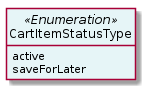

The diagram above was rendered by PlantUML. Its source (embedded in the PNG):
@startuml
hide circle
hide methods
hide stereotype
show <<Enumeration>> stereotype
skinparam class {
   BackgroundColor<<Enumeration>> #E6F5F7
   BackgroundColor<<Ref>> #FFFFE0
   BackgroundColor<<Pivot>> #FFFFFFF
   BackgroundColor<<SimpleType>> #E2F0DA
   BackgroundColor #FCF2E3
}

class CartItemStatusType <<Enumeration>> {
    active
    saveForLater
}


@enduml